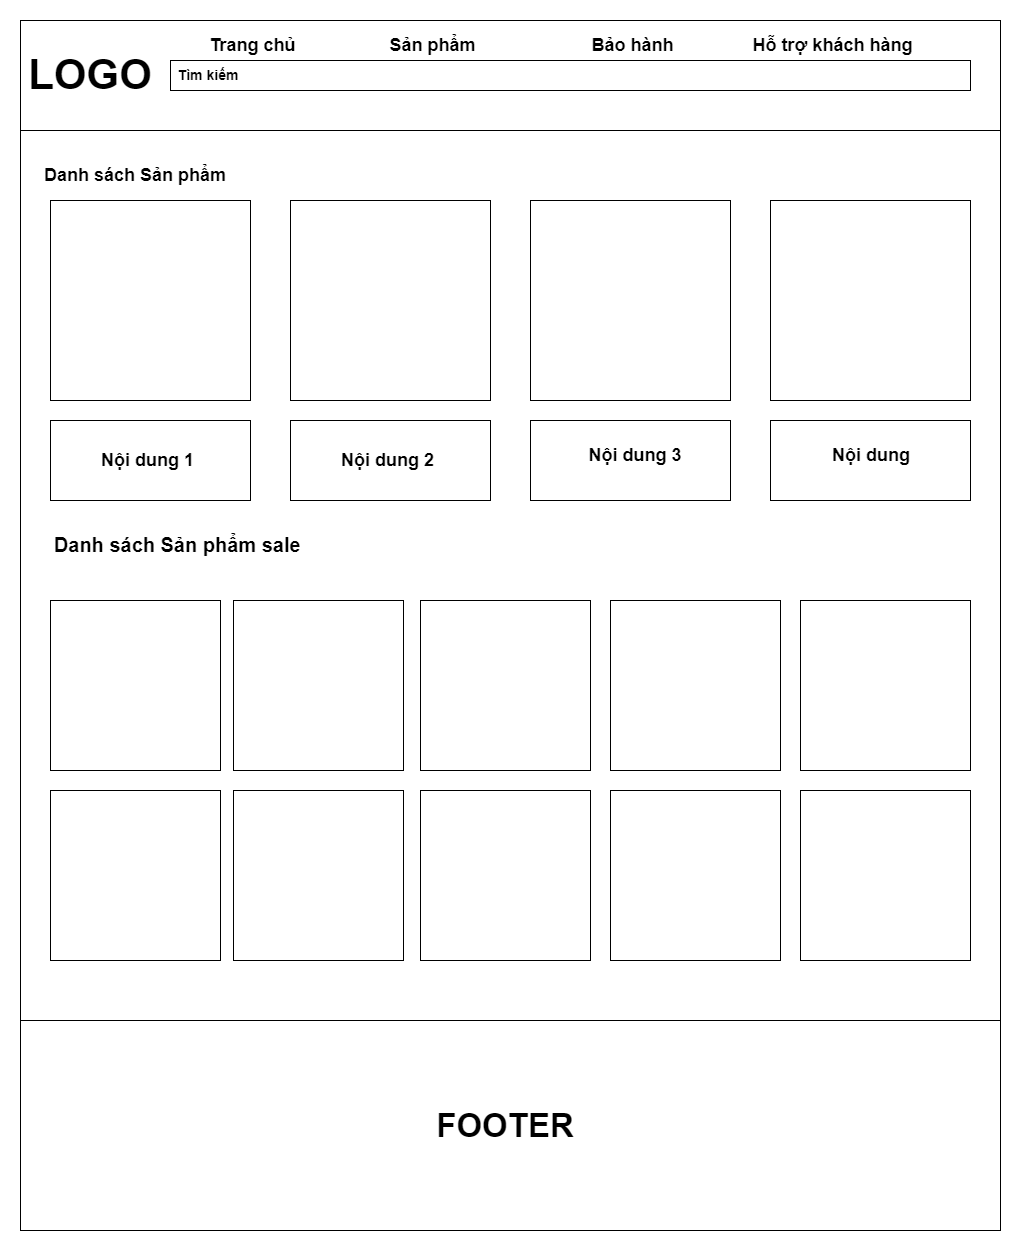

The diagram above was exported from draw.io. Its source (the exported page's mxGraphModel, read from the mxfile embedded in the PNG):
<mxGraphModel dx="1050" dy="573" grid="1" gridSize="10" guides="1" tooltips="1" connect="1" arrows="1" fold="1" page="1" pageScale="1" pageWidth="826" pageHeight="1169" background="#ffffff" math="0" shadow="0">
  <root>
    <mxCell id="0" />
    <mxCell id="1" parent="0" />
    <mxCell id="nsqQ6HxXDtKOf23dm_Bz-1" value="" style="rounded=0;whiteSpace=wrap;html=1;" parent="1" vertex="1">
      <mxGeometry x="30" y="90" width="980" height="1210" as="geometry" />
    </mxCell>
    <mxCell id="nsqQ6HxXDtKOf23dm_Bz-2" value="" style="rounded=0;whiteSpace=wrap;html=1;" parent="1" vertex="1">
      <mxGeometry x="30" y="90" width="980" height="110" as="geometry" />
    </mxCell>
    <mxCell id="nsqQ6HxXDtKOf23dm_Bz-3" value="&lt;h1&gt;&lt;b&gt;&lt;font style=&quot;font-size: 42px;&quot;&gt;LOGO&lt;/font&gt;&lt;/b&gt;&lt;/h1&gt;" style="text;html=1;strokeColor=none;fillColor=none;align=center;verticalAlign=middle;whiteSpace=wrap;rounded=0;" parent="1" vertex="1">
      <mxGeometry x="40" y="100" width="120" height="90" as="geometry" />
    </mxCell>
    <mxCell id="nsqQ6HxXDtKOf23dm_Bz-4" value="&lt;h2&gt;&lt;b&gt;Trang chủ&amp;nbsp;&lt;/b&gt;&lt;/h2&gt;" style="text;html=1;strokeColor=none;fillColor=none;align=center;verticalAlign=middle;whiteSpace=wrap;rounded=0;" parent="1" vertex="1">
      <mxGeometry x="170" y="100" width="190" height="30" as="geometry" />
    </mxCell>
    <mxCell id="nsqQ6HxXDtKOf23dm_Bz-5" value="&lt;h2&gt;&lt;b&gt;Hỗ trợ khách hàng&amp;nbsp;&lt;/b&gt;&lt;/h2&gt;" style="text;html=1;strokeColor=none;fillColor=none;align=center;verticalAlign=middle;whiteSpace=wrap;rounded=0;" parent="1" vertex="1">
      <mxGeometry x="750" y="100" width="190" height="30" as="geometry" />
    </mxCell>
    <mxCell id="nsqQ6HxXDtKOf23dm_Bz-6" value="&lt;h2&gt;Bảo hành&amp;nbsp;&lt;/h2&gt;" style="text;html=1;strokeColor=none;fillColor=none;align=center;verticalAlign=middle;whiteSpace=wrap;rounded=0;" parent="1" vertex="1">
      <mxGeometry x="550" y="100" width="190" height="30" as="geometry" />
    </mxCell>
    <mxCell id="nsqQ6HxXDtKOf23dm_Bz-7" value="&lt;h2&gt;&lt;b&gt;Sản phẩm&amp;nbsp;&lt;/b&gt;&lt;/h2&gt;" style="text;html=1;strokeColor=none;fillColor=none;align=center;verticalAlign=middle;whiteSpace=wrap;rounded=0;" parent="1" vertex="1">
      <mxGeometry x="350" y="100" width="190" height="30" as="geometry" />
    </mxCell>
    <mxCell id="nsqQ6HxXDtKOf23dm_Bz-9" value="" style="rounded=0;whiteSpace=wrap;html=1;" parent="1" vertex="1">
      <mxGeometry x="180" y="130" width="800" height="30" as="geometry" />
    </mxCell>
    <mxCell id="nsqQ6HxXDtKOf23dm_Bz-10" value="&lt;h3&gt;&lt;b&gt;Tìm kiếm&amp;nbsp;&lt;/b&gt;&lt;/h3&gt;" style="text;html=1;strokeColor=none;fillColor=none;align=center;verticalAlign=middle;whiteSpace=wrap;rounded=0;" parent="1" vertex="1">
      <mxGeometry x="160" y="130" width="120" height="30" as="geometry" />
    </mxCell>
    <mxCell id="nsqQ6HxXDtKOf23dm_Bz-11" value="&lt;h2&gt;&lt;b&gt;Danh sách Sản phẩm&lt;/b&gt;&lt;/h2&gt;" style="text;html=1;strokeColor=none;fillColor=none;align=center;verticalAlign=middle;whiteSpace=wrap;rounded=0;" parent="1" vertex="1">
      <mxGeometry x="30" y="230" width="230" height="30" as="geometry" />
    </mxCell>
    <mxCell id="ziADGkQQj9LkAend-fIR-1" value="" style="whiteSpace=wrap;html=1;aspect=fixed;" parent="1" vertex="1">
      <mxGeometry x="60" y="270" width="200" height="200" as="geometry" />
    </mxCell>
    <mxCell id="ziADGkQQj9LkAend-fIR-2" value="" style="whiteSpace=wrap;html=1;aspect=fixed;" parent="1" vertex="1">
      <mxGeometry x="300" y="270" width="200" height="200" as="geometry" />
    </mxCell>
    <mxCell id="ziADGkQQj9LkAend-fIR-3" value="" style="whiteSpace=wrap;html=1;aspect=fixed;" parent="1" vertex="1">
      <mxGeometry x="540" y="270" width="200" height="200" as="geometry" />
    </mxCell>
    <mxCell id="ziADGkQQj9LkAend-fIR-4" value="" style="whiteSpace=wrap;html=1;aspect=fixed;" parent="1" vertex="1">
      <mxGeometry x="780" y="270" width="200" height="200" as="geometry" />
    </mxCell>
    <mxCell id="ziADGkQQj9LkAend-fIR-5" value="" style="rounded=0;whiteSpace=wrap;html=1;" parent="1" vertex="1">
      <mxGeometry x="60" y="490" width="200" height="80" as="geometry" />
    </mxCell>
    <mxCell id="ziADGkQQj9LkAend-fIR-7" value="" style="rounded=0;whiteSpace=wrap;html=1;" parent="1" vertex="1">
      <mxGeometry x="780" y="490" width="200" height="80" as="geometry" />
    </mxCell>
    <mxCell id="ziADGkQQj9LkAend-fIR-8" value="" style="rounded=0;whiteSpace=wrap;html=1;" parent="1" vertex="1">
      <mxGeometry x="540" y="490" width="200" height="80" as="geometry" />
    </mxCell>
    <mxCell id="ziADGkQQj9LkAend-fIR-9" value="" style="rounded=0;whiteSpace=wrap;html=1;" parent="1" vertex="1">
      <mxGeometry x="300" y="490" width="200" height="80" as="geometry" />
    </mxCell>
    <mxCell id="ziADGkQQj9LkAend-fIR-10" value="&lt;h2&gt;&lt;b&gt;&lt;font style=&quot;font-size: 18px;&quot;&gt;Nội dung 1&amp;nbsp;&lt;/font&gt;&lt;/b&gt;&lt;/h2&gt;" style="text;html=1;strokeColor=none;fillColor=none;align=center;verticalAlign=middle;whiteSpace=wrap;rounded=0;" parent="1" vertex="1">
      <mxGeometry x="100" y="515" width="120" height="30" as="geometry" />
    </mxCell>
    <mxCell id="ziADGkQQj9LkAend-fIR-11" value="&lt;h2&gt;&lt;b&gt;&lt;font style=&quot;font-size: 18px;&quot;&gt;Nội dung&amp;nbsp;&amp;nbsp;&lt;/font&gt;&lt;/b&gt;&lt;/h2&gt;" style="text;html=1;strokeColor=none;fillColor=none;align=center;verticalAlign=middle;whiteSpace=wrap;rounded=0;" parent="1" vertex="1">
      <mxGeometry x="826" y="510" width="120" height="30" as="geometry" />
    </mxCell>
    <mxCell id="ziADGkQQj9LkAend-fIR-12" value="&lt;h2&gt;&lt;b&gt;&lt;font style=&quot;font-size: 18px;&quot;&gt;Nội dung 3&lt;/font&gt;&lt;/b&gt;&lt;/h2&gt;" style="text;html=1;strokeColor=none;fillColor=none;align=center;verticalAlign=middle;whiteSpace=wrap;rounded=0;" parent="1" vertex="1">
      <mxGeometry x="585" y="510" width="120" height="30" as="geometry" />
    </mxCell>
    <mxCell id="ziADGkQQj9LkAend-fIR-13" value="&lt;h2&gt;&lt;b&gt;&lt;font style=&quot;font-size: 18px;&quot;&gt;Nội dung 2&amp;nbsp;&lt;/font&gt;&lt;/b&gt;&lt;/h2&gt;" style="text;html=1;strokeColor=none;fillColor=none;align=center;verticalAlign=middle;whiteSpace=wrap;rounded=0;" parent="1" vertex="1">
      <mxGeometry x="340" y="515" width="120" height="30" as="geometry" />
    </mxCell>
    <mxCell id="ziADGkQQj9LkAend-fIR-14" value="&lt;h2&gt;&lt;b&gt;&lt;font style=&quot;font-size: 20px;&quot;&gt;Danh sách Sản phẩm sale&amp;nbsp;&lt;/font&gt;&lt;/b&gt;&lt;/h2&gt;" style="text;html=1;strokeColor=none;fillColor=none;align=center;verticalAlign=middle;whiteSpace=wrap;rounded=0;" parent="1" vertex="1">
      <mxGeometry x="60" y="600" width="260" height="30" as="geometry" />
    </mxCell>
    <mxCell id="ziADGkQQj9LkAend-fIR-15" value="" style="whiteSpace=wrap;html=1;aspect=fixed;" parent="1" vertex="1">
      <mxGeometry x="60" y="670" width="170" height="170" as="geometry" />
    </mxCell>
    <mxCell id="ziADGkQQj9LkAend-fIR-16" value="" style="whiteSpace=wrap;html=1;aspect=fixed;" parent="1" vertex="1">
      <mxGeometry x="60" y="860" width="170" height="170" as="geometry" />
    </mxCell>
    <mxCell id="ziADGkQQj9LkAend-fIR-17" value="" style="whiteSpace=wrap;html=1;aspect=fixed;" parent="1" vertex="1">
      <mxGeometry x="810" y="670" width="170" height="170" as="geometry" />
    </mxCell>
    <mxCell id="ziADGkQQj9LkAend-fIR-18" value="" style="whiteSpace=wrap;html=1;aspect=fixed;" parent="1" vertex="1">
      <mxGeometry x="620" y="670" width="170" height="170" as="geometry" />
    </mxCell>
    <mxCell id="ziADGkQQj9LkAend-fIR-19" value="" style="whiteSpace=wrap;html=1;aspect=fixed;" parent="1" vertex="1">
      <mxGeometry x="430" y="670" width="170" height="170" as="geometry" />
    </mxCell>
    <mxCell id="ziADGkQQj9LkAend-fIR-20" value="" style="whiteSpace=wrap;html=1;aspect=fixed;" parent="1" vertex="1">
      <mxGeometry x="243" y="670" width="170" height="170" as="geometry" />
    </mxCell>
    <mxCell id="ziADGkQQj9LkAend-fIR-21" value="" style="whiteSpace=wrap;html=1;aspect=fixed;" parent="1" vertex="1">
      <mxGeometry x="810" y="860" width="170" height="170" as="geometry" />
    </mxCell>
    <mxCell id="ziADGkQQj9LkAend-fIR-22" value="" style="whiteSpace=wrap;html=1;aspect=fixed;" parent="1" vertex="1">
      <mxGeometry x="620" y="860" width="170" height="170" as="geometry" />
    </mxCell>
    <mxCell id="ziADGkQQj9LkAend-fIR-23" value="" style="whiteSpace=wrap;html=1;aspect=fixed;" parent="1" vertex="1">
      <mxGeometry x="430" y="860" width="170" height="170" as="geometry" />
    </mxCell>
    <mxCell id="ziADGkQQj9LkAend-fIR-24" value="" style="whiteSpace=wrap;html=1;aspect=fixed;" parent="1" vertex="1">
      <mxGeometry x="243" y="860" width="170" height="170" as="geometry" />
    </mxCell>
    <mxCell id="ziADGkQQj9LkAend-fIR-25" value="" style="rounded=0;whiteSpace=wrap;html=1;" parent="1" vertex="1">
      <mxGeometry x="30" y="1090" width="980" height="210" as="geometry" />
    </mxCell>
    <mxCell id="ziADGkQQj9LkAend-fIR-26" value="&lt;font style=&quot;font-size: 33px;&quot;&gt;&lt;b&gt;FOOTER&lt;/b&gt;&lt;/font&gt;" style="text;html=1;strokeColor=none;fillColor=none;align=center;verticalAlign=middle;whiteSpace=wrap;rounded=0;" parent="1" vertex="1">
      <mxGeometry x="485" y="1180" width="60" height="30" as="geometry" />
    </mxCell>
  </root>
</mxGraphModel>